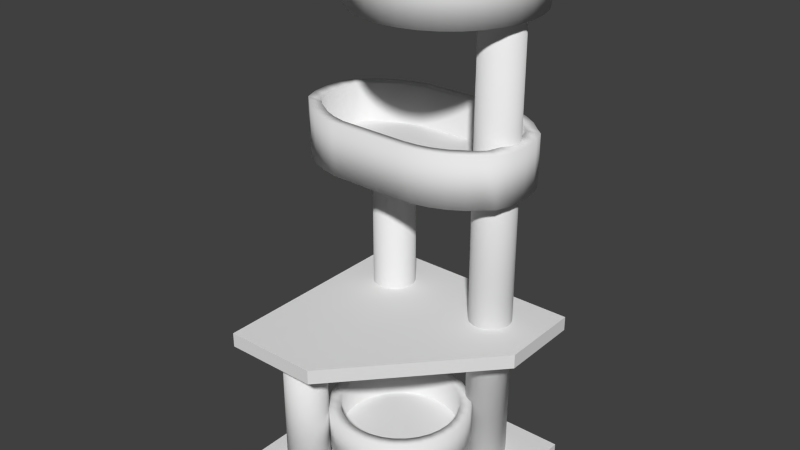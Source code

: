 # Source: cattower.blend  (saved by Blender 2.76.0; exported with 4.5.12 LTS)
import bpy
from mathutils import Matrix  # noqa: F401  (used for matrix-valued properties, if any)

bpy.ops.wm.read_factory_settings(use_empty=True)
scene = bpy.context.scene
scene.name = 'Scene'

# ---- collections
col_collection_1 = bpy.data.collections.new('Collection 1'); scene.collection.children.link(col_collection_1)

# ---- materials (node trees are filled in below, after node groups)
mat_material = bpy.data.materials.new('Material')
mat_material.alpha_threshold = 0.0
mat_material.use_transparent_shadow = False
mat_material.roughness = 0.5
mat_material.line_color = (0.0, 0.0, 0.0, 1.0)
mat_material_001 = bpy.data.materials.new('Material.001')
mat_material_001.alpha_threshold = 0.0
mat_material_001.use_transparent_shadow = False
mat_material_001.roughness = 0.5
mat_material_001.line_color = (0.0, 0.0, 0.0, 1.0)

# ---- material node trees

# ---- world
world_world = bpy.data.worlds.new('World'); scene.world = world_world
world_world.color = (0.05088, 0.05088, 0.05088)
world_world.use_sun_shadow = False
world_world.sun_shadow_jitter_overblur = 0.0
world_world.cycles.sampling_method = 'MANUAL'
world_world.cycles.sample_map_resolution = 256

# ---- meshes
me_cube = bpy.data.meshes.new('Cube')
me_cube.from_pydata([(0.4124, 0.3479, 0.5336), (-0.03446, -0.4373, 0.5336), (-0.3728, -0.4373, 0.5336), (-0.3728, 0.3479, 0.5336), (0.4124, 0.3479, 0.5846), (-0.03446, -0.4373, 0.5846), (-0.3728, -0.4373, 0.5846), (-0.3728, 0.3479, 0.5846), (0.4124, 0.3479, -0.00247), (0.4124, -0.4373, -0.00247), (-0.3728, -0.4373, -0.00247), (-0.3728, 0.3479, -0.00247), (0.4124, 0.3479, 0.04854), (0.4124, -0.4373, 0.04854), (-0.3728, -0.4373, 0.04854), (-0.3728, 0.3479, 0.04854), (0.4124, 0.05047, 0.5336), (-0.1406, 0.3479, 0.5336), (0.4124, 0.3479, 0.5591), (-0.1406, -0.4373, 0.5336), (-0.03446, -0.4373, 0.5591), (-0.3728, 0.05047, 0.5336), (-0.3728, -0.4373, 0.5591), (-0.3728, 0.3479, 0.5591), (0.4124, 0.05047, 0.5846), (-0.1406, 0.3479, 0.5846), (-0.1406, -0.4373, 0.5846), (-0.3728, 0.05047, 0.5846), (-0.1406, 0.3479, 0.5591), (-0.3728, 0.05047, 0.5591), (-0.1406, -0.4373, 0.5591), (0.4124, 0.05047, 0.5591), (-0.1406, 0.05047, 0.5846), (-0.1406, 0.05047, 0.5336), (0.2214, 0.2551, 0.02166), (0.2214, 0.2551, 1.657), (0.236, 0.2536, 0.02166), (0.236, 0.2536, 1.657), (0.25, 0.2494, 0.02166), (0.25, 0.2494, 1.657), (0.263, 0.2425, 0.02166), (0.263, 0.2425, 1.657), (0.2743, 0.2332, 0.02166), (0.2743, 0.2332, 1.657), (0.2836, 0.2218, 0.02166), (0.2836, 0.2218, 1.657), (0.2905, 0.2089, 0.02166), (0.2905, 0.2089, 1.657), (0.2948, 0.1948, 0.02166), (0.2948, 0.1948, 1.657), (0.2962, 0.1802, 0.02166), (0.2962, 0.1802, 1.657), (0.2948, 0.1656, 0.02166), (0.2948, 0.1656, 1.657), (0.2905, 0.1516, 0.02166), (0.2905, 0.1516, 1.657), (0.2836, 0.1386, 0.02166), (0.2836, 0.1386, 1.657), (0.2743, 0.1273, 0.02166), (0.2743, 0.1273, 1.657), (0.263, 0.118, 0.02166), (0.263, 0.118, 1.657), (0.25, 0.1111, 0.02166), (0.25, 0.1111, 1.657), (0.236, 0.1068, 0.02166), (0.236, 0.1068, 1.657), (0.2214, 0.1054, 0.02166), (0.2214, 0.1054, 1.657), (0.2068, 0.1068, 0.02166), (0.2068, 0.1068, 1.657), (0.1927, 0.1111, 0.02166), (0.1927, 0.1111, 1.657), (0.1798, 0.118, 0.02166), (0.1798, 0.118, 1.657), (0.1685, 0.1273, 0.02166), (0.1685, 0.1273, 1.657), (0.1592, 0.1386, 0.02166), (0.1592, 0.1386, 1.657), (0.1522, 0.1516, 0.02166), (0.1522, 0.1516, 1.657), (0.148, 0.1656, 0.02166), (0.148, 0.1656, 1.657), (0.1465, 0.1802, 0.02166), (0.1465, 0.1802, 1.657), (0.148, 0.1948, 0.02166), (0.148, 0.1948, 1.657), (0.1522, 0.2089, 0.02166), (0.1522, 0.2089, 1.657), (0.1592, 0.2218, 0.02166), (0.1592, 0.2218, 1.657), (0.1685, 0.2332, 0.02166), (0.1685, 0.2332, 1.657), (0.1798, 0.2425, 0.02166), (0.1798, 0.2425, 1.657), (0.1927, 0.2494, 0.02166), (0.1927, 0.2494, 1.657), (0.2068, 0.2536, 0.02166), (0.2068, 0.2536, 1.657), (-0.1973, 0.2551, 0.0284), (-0.1973, 0.2551, 1.085), (-0.1827, 0.2536, 0.0284), (-0.1827, 0.2536, 1.085), (-0.1686, 0.2494, 0.0284), (-0.1686, 0.2494, 1.085), (-0.1557, 0.2425, 0.0284), (-0.1557, 0.2425, 1.085), (-0.1444, 0.2332, 0.0284), (-0.1444, 0.2332, 1.085), (-0.135, 0.2218, 0.0284), (-0.135, 0.2218, 1.085), (-0.1281, 0.2089, 0.0284), (-0.1281, 0.2089, 1.085), (-0.1239, 0.1948, 0.0284), (-0.1239, 0.1948, 1.085), (-0.1224, 0.1802, 0.0284), (-0.1224, 0.1802, 1.085), (-0.1239, 0.1656, 0.0284), (-0.1239, 0.1656, 1.085), (-0.1281, 0.1516, 0.0284), (-0.1281, 0.1516, 1.085), (-0.135, 0.1386, 0.0284), (-0.135, 0.1386, 1.085), (-0.1444, 0.1273, 0.0284), (-0.1444, 0.1273, 1.085), (-0.1557, 0.118, 0.0284), (-0.1557, 0.118, 1.085), (-0.1686, 0.1111, 0.0284), (-0.1686, 0.1111, 1.085), (-0.1827, 0.1068, 0.0284), (-0.1827, 0.1068, 1.085), (-0.1973, 0.1054, 0.0284), (-0.1973, 0.1054, 1.085), (-0.2119, 0.1068, 0.0284), (-0.2119, 0.1068, 1.085), (-0.2259, 0.1111, 0.0284), (-0.2259, 0.1111, 1.085), (-0.2389, 0.118, 0.0284), (-0.2389, 0.118, 1.085), (-0.2502, 0.1273, 0.0284), (-0.2502, 0.1273, 1.085), (-0.2595, 0.1386, 0.0284), (-0.2595, 0.1386, 1.085), (-0.2664, 0.1516, 0.0284), (-0.2664, 0.1516, 1.085), (-0.2707, 0.1656, 0.0284), (-0.2707, 0.1656, 1.085), (-0.2721, 0.1802, 0.0284), (-0.2721, 0.1802, 1.085), (-0.2707, 0.1948, 0.0284), (-0.2707, 0.1948, 1.085), (-0.2664, 0.2089, 0.0284), (-0.2664, 0.2089, 1.085), (-0.2595, 0.2218, 0.0284), (-0.2595, 0.2218, 1.085), (-0.2502, 0.2332, 0.0284), (-0.2502, 0.2332, 1.085), (-0.2389, 0.2425, 0.0284), (-0.2389, 0.2425, 1.085), (-0.2259, 0.2494, 0.0284), (-0.2259, 0.2494, 1.085), (-0.2119, 0.2536, 0.0284), (-0.2119, 0.2536, 1.085), (-0.1973, -0.2113, 0.02501), (-0.1973, -0.2113, 0.5326), (-0.1827, -0.2127, 0.02501), (-0.1827, -0.2127, 0.5326), (-0.1686, -0.217, 0.02501), (-0.1686, -0.217, 0.5326), (-0.1557, -0.2239, 0.02501), (-0.1557, -0.2239, 0.5326), (-0.1444, -0.2332, 0.02501), (-0.1444, -0.2332, 0.5326), (-0.135, -0.2446, 0.02501), (-0.135, -0.2446, 0.5326), (-0.1281, -0.2575, 0.02501), (-0.1281, -0.2575, 0.5326), (-0.1239, -0.2715, 0.02501), (-0.1239, -0.2715, 0.5326), (-0.1224, -0.2862, 0.02501), (-0.1224, -0.2862, 0.5326), (-0.1239, -0.3008, 0.02501), (-0.1239, -0.3008, 0.5326), (-0.1281, -0.3148, 0.02501), (-0.1281, -0.3148, 0.5326), (-0.135, -0.3277, 0.02501), (-0.135, -0.3277, 0.5326), (-0.1444, -0.3391, 0.02501), (-0.1444, -0.3391, 0.5326), (-0.1557, -0.3484, 0.02501), (-0.1557, -0.3484, 0.5326), (-0.1686, -0.3553, 0.02501), (-0.1686, -0.3553, 0.5326), (-0.1827, -0.3596, 0.02501), (-0.1827, -0.3596, 0.5326), (-0.1973, -0.361, 0.02501), (-0.1973, -0.361, 0.5326), (-0.2119, -0.3596, 0.02501), (-0.2119, -0.3596, 0.5326), (-0.2259, -0.3553, 0.02501), (-0.2259, -0.3553, 0.5326), (-0.2389, -0.3484, 0.02501), (-0.2389, -0.3484, 0.5326), (-0.2502, -0.3391, 0.02501), (-0.2502, -0.3391, 0.5326), (-0.2595, -0.3277, 0.02501), (-0.2595, -0.3277, 0.5326), (-0.2664, -0.3148, 0.02501), (-0.2664, -0.3148, 0.5326), (-0.2707, -0.3008, 0.02501), (-0.2707, -0.3008, 0.5326), (-0.2721, -0.2862, 0.02501), (-0.2721, -0.2862, 0.5326), (-0.2707, -0.2715, 0.02501), (-0.2707, -0.2715, 0.5326), (-0.2664, -0.2575, 0.02501), (-0.2664, -0.2575, 0.5326), (-0.2595, -0.2446, 0.02501), (-0.2595, -0.2446, 0.5326), (-0.2502, -0.2332, 0.02501), (-0.2502, -0.2332, 0.5326), (-0.2389, -0.2239, 0.02501), (-0.2389, -0.2239, 0.5326), (-0.2259, -0.217, 0.02501), (-0.2259, -0.217, 0.5326), (-0.2119, -0.2127, 0.02501), (-0.2119, -0.2127, 0.5326), (0.01323, 0.4969, 1.636), (0.01323, 0.4969, 1.818), (0.075, 0.4908, 1.636), (0.075, 0.4908, 1.818), (0.1344, 0.4728, 1.636), (0.1344, 0.4728, 1.818), (0.1891, 0.4435, 1.636), (0.1891, 0.4435, 1.818), (0.2371, 0.4041, 1.636), (0.2371, 0.4041, 1.818), (0.2765, 0.3561, 1.636), (0.2765, 0.3561, 1.818), (0.3058, 0.3014, 1.636), (0.3058, 0.3014, 1.818), (0.3238, 0.242, 1.636), (0.3238, 0.242, 1.818), (0.3299, 0.1802, 1.636), (0.3299, 0.1802, 1.818), (0.3238, 0.1185, 1.636), (0.3238, 0.1185, 1.818), (0.3058, 0.05906, 1.636), (0.3058, 0.05906, 1.818), (0.2765, 0.004314, 1.636), (0.2765, 0.004314, 1.818), (0.2371, -0.04367, 1.636), (0.2371, -0.04367, 1.818), (0.1891, -0.08305, 1.636), (0.1891, -0.08305, 1.818), (0.1344, -0.1123, 1.636), (0.1344, -0.1123, 1.818), (0.075, -0.1303, 1.636), (0.075, -0.1303, 1.818), (0.01323, -0.1364, 1.636), (0.01323, -0.1364, 1.818), (-0.04854, -0.1303, 1.636), (-0.04854, -0.1303, 1.818), (-0.1079, -0.1123, 1.636), (-0.1079, -0.1123, 1.818), (-0.1627, -0.08305, 1.636), (-0.1627, -0.08305, 1.818), (-0.2107, -0.04367, 1.636), (-0.2107, -0.04367, 1.818), (-0.25, 0.004315, 1.636), (-0.25, 0.004315, 1.818), (-0.2793, 0.05906, 1.636), (-0.2793, 0.05906, 1.818), (-0.2973, 0.1185, 1.636), (-0.2973, 0.1185, 1.818), (-0.3034, 0.1802, 1.636), (-0.3034, 0.1802, 1.818), (-0.2973, 0.242, 1.636), (-0.2973, 0.242, 1.818), (-0.2793, 0.3014, 1.636), (-0.2793, 0.3014, 1.818), (-0.25, 0.3561, 1.636), (-0.25, 0.3561, 1.818), (-0.2107, 0.4041, 1.636), (-0.2107, 0.4041, 1.818), (-0.1627, 0.4435, 1.636), (-0.1627, 0.4435, 1.818), (-0.1079, 0.4728, 1.636), (-0.1079, 0.4728, 1.818), (-0.04854, 0.4908, 1.636), (-0.04854, 0.4908, 1.818), (0.0649, 0.44, 1.818), (0.01323, 0.4451, 1.818), (0.1146, 0.4249, 1.818), (0.1604, 0.4005, 1.818), (0.2005, 0.3675, 1.818), (0.2335, 0.3274, 1.818), (0.2579, 0.2816, 1.818), (0.273, 0.2319, 1.818), (0.2781, 0.1802, 1.818), (0.273, 0.1286, 1.818), (0.2579, 0.07887, 1.818), (0.2335, 0.03308, 1.818), (0.2005, -0.007055, 1.818), (0.1604, -0.03999, 1.818), (0.1146, -0.06447, 1.818), (0.0649, -0.07954, 1.818), (0.01323, -0.08463, 1.818), (-0.03844, -0.07954, 1.818), (-0.08813, -0.06447, 1.818), (-0.1339, -0.03999, 1.818), (-0.1741, -0.007055, 1.818), (-0.207, 0.03308, 1.818), (-0.2315, 0.07887, 1.818), (-0.2465, 0.1286, 1.818), (-0.2516, 0.1802, 1.818), (-0.2465, 0.2319, 1.818), (-0.2315, 0.2816, 1.818), (-0.207, 0.3274, 1.818), (-0.1741, 0.3675, 1.818), (-0.1339, 0.4005, 1.818), (-0.08813, 0.4249, 1.818), (-0.03844, 0.44, 1.818), (0.0649, 0.44, 1.674), (0.01323, 0.4451, 1.674), (0.1146, 0.4249, 1.674), (0.1604, 0.4005, 1.674), (0.2005, 0.3675, 1.674), (0.2335, 0.3274, 1.674), (0.2579, 0.2816, 1.674), (0.273, 0.2319, 1.674), (0.2781, 0.1802, 1.674), (0.273, 0.1286, 1.674), (0.2579, 0.07887, 1.674), (0.2335, 0.03308, 1.674), (0.2005, -0.007055, 1.674), (0.1604, -0.03999, 1.674), (0.1146, -0.06447, 1.674), (0.0649, -0.07954, 1.674), (0.01323, -0.08463, 1.674), (-0.03844, -0.07954, 1.674), (-0.08813, -0.06447, 1.674), (-0.1339, -0.03999, 1.674), (-0.1741, -0.007055, 1.674), (-0.207, 0.03308, 1.674), (-0.2315, 0.07887, 1.674), (-0.2465, 0.1286, 1.674), (-0.2516, 0.1802, 1.674), (-0.2465, 0.2319, 1.674), (-0.2315, 0.2816, 1.674), (-0.207, 0.3274, 1.674), (-0.1741, 0.3675, 1.674), (-0.1339, 0.4005, 1.674), (-0.08813, 0.4249, 1.674), (-0.03844, 0.44, 1.674), (0.01323, 0.4283, 1.059), (0.01323, 0.4283, 1.241), (0.075, 0.4236, 1.059), (0.075, 0.4236, 1.241), (0.1344, 0.4095, 1.059), (0.1344, 0.4095, 1.241), (0.1891, 0.3865, 1.059), (0.1891, 0.3865, 1.241), (0.2371, 0.3557, 1.059), (0.2371, 0.3557, 1.241), (0.2765, 0.3181, 1.059), (0.2765, 0.3181, 1.241), (0.3058, 0.2931, 1.059), (0.3058, 0.2931, 1.241), (0.3238, 0.242, 1.059), (0.3238, 0.242, 1.241), (0.3299, 0.1802, 1.059), (0.3299, 0.1802, 1.241), (0.3238, 0.1185, 1.059), (0.3238, 0.1185, 1.241), (0.3058, 0.06732, 1.059), (0.3058, 0.06732, 1.241), (0.2765, 0.04238, 1.059), (0.2765, 0.04238, 1.241), (0.2371, 0.004781, 1.059), (0.2371, 0.004781, 1.241), (0.1891, -0.02608, 1.059), (0.1891, -0.02608, 1.241), (0.1344, -0.049, 1.059), (0.1344, -0.049, 1.241), (0.075, -0.06312, 1.059), (0.075, -0.06312, 1.241), (0.01323, -0.06789, 1.059), (0.01323, -0.06789, 1.241), (-0.2523, -0.06312, 1.059), (-0.2523, -0.06312, 1.241), (-0.3117, -0.049, 1.059), (-0.3117, -0.049, 1.241), (-0.3664, -0.02608, 1.059), (-0.3664, -0.02608, 1.241), (-0.4144, 0.004781, 1.059), (-0.4144, 0.004781, 1.241), (-0.4538, 0.04238, 1.059), (-0.4538, 0.04238, 1.241), (-0.483, 0.06732, 1.059), (-0.483, 0.06732, 1.241), (-0.501, 0.1185, 1.059), (-0.501, 0.1185, 1.241), (-0.5071, 0.1802, 1.059), (-0.5071, 0.1802, 1.241), (-0.501, 0.242, 1.059), (-0.501, 0.242, 1.241), (-0.483, 0.2931, 1.059), (-0.483, 0.2931, 1.241), (-0.4538, 0.3181, 1.059), (-0.4538, 0.3181, 1.241), (-0.4144, 0.3557, 1.059), (-0.4144, 0.3557, 1.241), (-0.3664, 0.3865, 1.059), (-0.3664, 0.3865, 1.241), (-0.3117, 0.4095, 1.059), (-0.3117, 0.4095, 1.241), (-0.2523, 0.4236, 1.059), (-0.2523, 0.4236, 1.241), (0.0649, 0.3838, 1.241), (0.01323, 0.3878, 1.241), (0.1146, 0.372, 1.241), (0.1604, 0.3528, 1.241), (0.2005, 0.327, 1.241), (0.2335, 0.307, 1.241), (0.2579, 0.2816, 1.241), (0.273, 0.2319, 1.241), (0.2781, 0.1802, 1.241), (0.273, 0.1286, 1.241), (0.2579, 0.07887, 1.241), (0.2335, 0.05344, 1.241), (0.2005, 0.03347, 1.241), (0.1604, 0.00766, 1.241), (0.1146, -0.01152, 1.241), (0.0649, -0.02333, 1.241), (0.01323, -0.02732, 1.241), (-0.2422, -0.02333, 1.241), (-0.2919, -0.01152, 1.241), (-0.3376, 0.00766, 1.241), (-0.3778, 0.03347, 1.241), (-0.4107, 0.05344, 1.241), (-0.4352, 0.07887, 1.241), (-0.4503, 0.1286, 1.241), (-0.4554, 0.1802, 1.241), (-0.4503, 0.2319, 1.241), (-0.4352, 0.2816, 1.241), (-0.4107, 0.307, 1.241), (-0.3778, 0.327, 1.241), (-0.3376, 0.3528, 1.241), (-0.2919, 0.372, 1.241), (-0.2422, 0.3838, 1.241), (0.0649, 0.3838, 1.097), (0.01323, 0.3878, 1.097), (0.1146, 0.372, 1.097), (0.1604, 0.3528, 1.097), (0.2005, 0.327, 1.097), (0.2335, 0.307, 1.097), (0.2579, 0.2816, 1.097), (0.273, 0.2319, 1.097), (0.2781, 0.1802, 1.097), (0.273, 0.1286, 1.097), (0.2579, 0.07887, 1.097), (0.2335, 0.05344, 1.097), (0.2005, 0.03347, 1.097), (0.1604, 0.00766, 1.097), (0.1146, -0.01152, 1.097), (0.0649, -0.02333, 1.097), (0.01323, -0.02732, 1.097), (-0.2422, -0.02333, 1.097), (-0.2919, -0.01152, 1.097), (-0.3376, 0.00766, 1.097), (-0.3778, 0.03347, 1.097), (-0.4107, 0.05344, 1.097), (-0.4352, 0.07887, 1.097), (-0.4503, 0.1286, 1.097), (-0.4554, 0.1802, 1.097), (-0.4503, 0.2319, 1.097), (-0.4352, 0.2816, 1.097), (-0.4107, 0.307, 1.097), (-0.3778, 0.327, 1.097), (-0.3376, 0.3528, 1.097), (-0.2919, 0.372, 1.097), (-0.2422, 0.3838, 1.097), (0.01948, 0.1978, 0.135), (0.01948, 0.1978, 0.2773), (0.06769, 0.193, 0.135), (0.06769, 0.193, 0.2773), (0.1141, 0.179, 0.135), (0.1141, 0.179, 0.2773), (0.1568, 0.1561, 0.135), (0.1568, 0.1561, 0.2773), (0.1942, 0.1254, 0.135), (0.1942, 0.1254, 0.2773), (0.225, 0.08794, 0.135), (0.225, 0.08794, 0.2773), (0.2478, 0.04521, 0.135), (0.2478, 0.04521, 0.2773), (0.2619, -0.001148, 0.135), (0.2619, -0.001148, 0.2773), (0.2666, -0.04936, 0.135), (0.2666, -0.04936, 0.2773), (0.2619, -0.09757, 0.135), (0.2619, -0.09757, 0.2773), (0.2478, -0.1439, 0.135), (0.2478, -0.1439, 0.2773), (0.225, -0.1867, 0.135), (0.225, -0.1867, 0.2773), (0.1942, -0.2241, 0.135), (0.1942, -0.2241, 0.2773), (0.1568, -0.2548, 0.135), (0.1568, -0.2548, 0.2773), (0.1141, -0.2777, 0.135), (0.1141, -0.2777, 0.2773), (0.06769, -0.2917, 0.135), (0.06769, -0.2917, 0.2773), (0.01948, -0.2965, 0.135), (0.01948, -0.2965, 0.2773), (-0.02873, -0.2917, 0.135), (-0.02873, -0.2917, 0.2773), (-0.0751, -0.2777, 0.135), (-0.0751, -0.2777, 0.2773), (-0.1178, -0.2548, 0.135), (-0.1178, -0.2548, 0.2773), (-0.1553, -0.2241, 0.135), (-0.1553, -0.2241, 0.2773), (-0.186, -0.1867, 0.135), (-0.186, -0.1867, 0.2773), (-0.2088, -0.1439, 0.135), (-0.2088, -0.1439, 0.2773), (-0.2229, -0.09757, 0.135), (-0.2229, -0.09757, 0.2773), (-0.2277, -0.04936, 0.135), (-0.2277, -0.04936, 0.2773), (-0.2229, -0.001147, 0.135), (-0.2229, -0.001147, 0.2773), (-0.2088, 0.04521, 0.135), (-0.2088, 0.04521, 0.2773), (-0.186, 0.08794, 0.135), (-0.186, 0.08794, 0.2773), (-0.1553, 0.1254, 0.135), (-0.1553, 0.1254, 0.2773), (-0.1178, 0.1561, 0.135), (-0.1178, 0.1561, 0.2773), (-0.07509, 0.179, 0.135), (-0.07509, 0.179, 0.2773), (-0.02873, 0.193, 0.135), (-0.02873, 0.193, 0.2773), (0.05981, 0.1534, 0.2773), (0.01948, 0.1574, 0.2773), (0.09859, 0.1416, 0.2773), (0.1343, 0.1225, 0.2773), (0.1657, 0.09681, 0.2773), (0.1914, 0.06549, 0.2773), (0.2105, 0.02975, 0.2773), (0.2222, -0.009032, 0.2773), (0.2262, -0.04936, 0.2773), (0.2222, -0.08969, 0.2773), (0.2105, -0.1285, 0.2773), (0.1914, -0.1642, 0.2773), (0.1657, -0.1955, 0.2773), (0.1343, -0.2212, 0.2773), (0.09859, -0.2403, 0.2773), (0.05981, -0.2521, 0.2773), (0.01948, -0.2561, 0.2773), (-0.02085, -0.2521, 0.2773), (-0.05963, -0.2403, 0.2773), (-0.09537, -0.2212, 0.2773), (-0.1267, -0.1955, 0.2773), (-0.1524, -0.1642, 0.2773), (-0.1715, -0.1285, 0.2773), (-0.1833, -0.08969, 0.2773), (-0.1872, -0.04936, 0.2773), (-0.1833, -0.009031, 0.2773), (-0.1715, 0.02975, 0.2773), (-0.1524, 0.06549, 0.2773), (-0.1267, 0.09681, 0.2773), (-0.09537, 0.1225, 0.2773), (-0.05963, 0.1416, 0.2773), (-0.02085, 0.1534, 0.2773), (0.05981, 0.1534, 0.1647), (0.01948, 0.1574, 0.1647), (0.09859, 0.1416, 0.1647), (0.1343, 0.1225, 0.1647), (0.1657, 0.09681, 0.1647), (0.1914, 0.06549, 0.1647), (0.2105, 0.02975, 0.1647), (0.2222, -0.009032, 0.1647), (0.2262, -0.04936, 0.1647), (0.2222, -0.08969, 0.1647), (0.2105, -0.1285, 0.1647), (0.1914, -0.1642, 0.1647), (0.1657, -0.1955, 0.1647), (0.1343, -0.2212, 0.1647), (0.09859, -0.2403, 0.1647), (0.05981, -0.2521, 0.1647), (0.01948, -0.2561, 0.1647), (-0.02085, -0.2521, 0.1647), (-0.05963, -0.2403, 0.1647), (-0.09537, -0.2212, 0.1647), (-0.1267, -0.1955, 0.1647), (-0.1524, -0.1642, 0.1647), (-0.1715, -0.1285, 0.1647), (-0.1833, -0.08969, 0.1647), (-0.1872, -0.04936, 0.1647), (-0.1833, -0.009031, 0.1647), (-0.1715, 0.02975, 0.1647), (-0.1524, 0.06549, 0.1647), (-0.1267, 0.09681, 0.1647), (-0.09537, 0.1225, 0.1647), (-0.05963, 0.1416, 0.1647), (-0.02085, 0.1534, 0.1647)], [], [(33, 19, 2, 21), (32, 27, 6, 26), (31, 24, 5, 20), (30, 26, 6, 22), (29, 27, 7, 23), (28, 17, 3, 23), (8, 9, 10, 11), (12, 15, 14, 13), (8, 12, 13, 9), (9, 13, 14, 10), (10, 14, 15, 11), (12, 8, 11, 15), (25, 28, 23, 7), (4, 18, 28, 25), (18, 0, 17, 28), (21, 29, 23, 3), (2, 22, 29, 21), (22, 6, 27, 29), (19, 30, 22, 2), (1, 20, 30, 19), (20, 5, 26, 30), (16, 31, 20, 1), (0, 18, 31, 16), (18, 4, 24, 31), (24, 32, 26, 5), (4, 25, 32, 24), (25, 7, 27, 32), (17, 33, 21, 3), (0, 16, 33, 17), (16, 1, 19, 33), (34, 35, 37, 36), (36, 37, 39, 38), (38, 39, 41, 40), (40, 41, 43, 42), (42, 43, 45, 44), (44, 45, 47, 46), (46, 47, 49, 48), (48, 49, 51, 50), (50, 51, 53, 52), (52, 53, 55, 54), (54, 55, 57, 56), (56, 57, 59, 58), (58, 59, 61, 60), (60, 61, 63, 62), (62, 63, 65, 64), (64, 65, 67, 66), (66, 67, 69, 68), (68, 69, 71, 70), (70, 71, 73, 72), (72, 73, 75, 74), (74, 75, 77, 76), (76, 77, 79, 78), (78, 79, 81, 80), (80, 81, 83, 82), (82, 83, 85, 84), (84, 85, 87, 86), (86, 87, 89, 88), (88, 89, 91, 90), (90, 91, 93, 92), (92, 93, 95, 94), (37, 35, 97, 95, 93, 91, 89, 87, 85, 83, 81, 79, 77, 75, 73, 71, 69, 67, 65, 63, 61, 59, 57, 55, 53, 51, 49, 47, 45, 43, 41, 39), (96, 97, 35, 34), (94, 95, 97, 96), (34, 36, 38, 40, 42, 44, 46, 48, 50, 52, 54, 56, 58, 60, 62, 64, 66, 68, 70, 72, 74, 76, 78, 80, 82, 84, 86, 88, 90, 92, 94, 96), (98, 99, 101, 100), (100, 101, 103, 102), (102, 103, 105, 104), (104, 105, 107, 106), (106, 107, 109, 108), (108, 109, 111, 110), (110, 111, 113, 112), (112, 113, 115, 114), (114, 115, 117, 116), (116, 117, 119, 118), (118, 119, 121, 120), (120, 121, 123, 122), (122, 123, 125, 124), (124, 125, 127, 126), (126, 127, 129, 128), (128, 129, 131, 130), (130, 131, 133, 132), (132, 133, 135, 134), (134, 135, 137, 136), (136, 137, 139, 138), (138, 139, 141, 140), (140, 141, 143, 142), (142, 143, 145, 144), (144, 145, 147, 146), (146, 147, 149, 148), (148, 149, 151, 150), (150, 151, 153, 152), (152, 153, 155, 154), (154, 155, 157, 156), (156, 157, 159, 158), (101, 99, 161, 159, 157, 155, 153, 151, 149, 147, 145, 143, 141, 139, 137, 135, 133, 131, 129, 127, 125, 123, 121, 119, 117, 115, 113, 111, 109, 107, 105, 103), (160, 161, 99, 98), (158, 159, 161, 160), (98, 100, 102, 104, 106, 108, 110, 112, 114, 116, 118, 120, 122, 124, 126, 128, 130, 132, 134, 136, 138, 140, 142, 144, 146, 148, 150, 152, 154, 156, 158, 160), (162, 163, 165, 164), (164, 165, 167, 166), (166, 167, 169, 168), (168, 169, 171, 170), (170, 171, 173, 172), (172, 173, 175, 174), (174, 175, 177, 176), (176, 177, 179, 178), (178, 179, 181, 180), (180, 181, 183, 182), (182, 183, 185, 184), (184, 185, 187, 186), (186, 187, 189, 188), (188, 189, 191, 190), (190, 191, 193, 192), (192, 193, 195, 194), (194, 195, 197, 196), (196, 197, 199, 198), (198, 199, 201, 200), (200, 201, 203, 202), (202, 203, 205, 204), (204, 205, 207, 206), (206, 207, 209, 208), (208, 209, 211, 210), (210, 211, 213, 212), (212, 213, 215, 214), (214, 215, 217, 216), (216, 217, 219, 218), (218, 219, 221, 220), (220, 221, 223, 222), (165, 163, 225, 223, 221, 219, 217, 215, 213, 211, 209, 207, 205, 203, 201, 199, 197, 195, 193, 191, 189, 187, 185, 183, 181, 179, 177, 175, 173, 171, 169, 167), (224, 225, 163, 162), (222, 223, 225, 224), (162, 164, 166, 168, 170, 172, 174, 176, 178, 180, 182, 184, 186, 188, 190, 192, 194, 196, 198, 200, 202, 204, 206, 208, 210, 212, 214, 216, 218, 220, 222, 224), (226, 227, 229, 228), (228, 229, 231, 230), (230, 231, 233, 232), (232, 233, 235, 234), (234, 235, 237, 236), (236, 237, 239, 238), (238, 239, 241, 240), (240, 241, 243, 242), (242, 243, 245, 244), (244, 245, 247, 246), (246, 247, 249, 248), (248, 249, 251, 250), (250, 251, 253, 252), (252, 253, 255, 254), (254, 255, 257, 256), (256, 257, 259, 258), (258, 259, 261, 260), (260, 261, 263, 262), (262, 263, 265, 264), (264, 265, 267, 266), (266, 267, 269, 268), (268, 269, 271, 270), (270, 271, 273, 272), (272, 273, 275, 274), (274, 275, 277, 276), (276, 277, 279, 278), (278, 279, 281, 280), (280, 281, 283, 282), (282, 283, 285, 284), (284, 285, 287, 286), (247, 245, 299, 300), (288, 289, 227, 226), (286, 287, 289, 288), (226, 228, 230, 232, 234, 236, 238, 240, 242, 244, 246, 248, 250, 252, 254, 256, 258, 260, 262, 264, 266, 268, 270, 272, 274, 276, 278, 280, 282, 284, 286, 288), (290, 291, 323, 322), (265, 263, 308, 309), (283, 281, 317, 318), (239, 237, 295, 296), (257, 255, 304, 305), (275, 273, 313, 314), (231, 229, 290, 292), (249, 247, 300, 301), (267, 265, 309, 310), (285, 283, 318, 319), (241, 239, 296, 297), (259, 257, 305, 306), (277, 275, 314, 315), (233, 231, 292, 293), (251, 249, 301, 302), (269, 267, 310, 311), (287, 285, 319, 320), (243, 241, 297, 298), (261, 259, 306, 307), (279, 277, 315, 316), (235, 233, 293, 294), (253, 251, 302, 303), (271, 269, 311, 312), (289, 287, 320, 321), (245, 243, 298, 299), (263, 261, 307, 308), (281, 279, 316, 317), (237, 235, 294, 295), (255, 253, 303, 304), (273, 271, 312, 313), (229, 227, 291, 290), (227, 289, 321, 291), (322, 323, 353, 352, 351, 350, 349, 348, 347, 346, 345, 344, 343, 342, 341, 340, 339, 338, 337, 336, 335, 334, 333, 332, 331, 330, 329, 328, 327, 326, 325, 324), (318, 317, 349, 350), (305, 304, 336, 337), (292, 290, 322, 324), (319, 318, 350, 351), (306, 305, 337, 338), (293, 292, 324, 325), (320, 319, 351, 352), (307, 306, 338, 339), (294, 293, 325, 326), (321, 320, 352, 353), (308, 307, 339, 340), (295, 294, 326, 327), (291, 321, 353, 323), (309, 308, 340, 341), (296, 295, 327, 328), (310, 309, 341, 342), (297, 296, 328, 329), (311, 310, 342, 343), (298, 297, 329, 330), (312, 311, 343, 344), (299, 298, 330, 331), (313, 312, 344, 345), (300, 299, 331, 332), (314, 313, 345, 346), (301, 300, 332, 333), (315, 314, 346, 347), (302, 301, 333, 334), (316, 315, 347, 348), (303, 302, 334, 335), (317, 316, 348, 349), (304, 303, 335, 336), (354, 355, 357, 356), (356, 357, 359, 358), (358, 359, 361, 360), (360, 361, 363, 362), (362, 363, 365, 364), (364, 365, 367, 366), (366, 367, 369, 368), (368, 369, 371, 370), (370, 371, 373, 372), (372, 373, 375, 374), (374, 375, 377, 376), (376, 377, 379, 378), (378, 379, 381, 380), (380, 381, 383, 382), (382, 383, 385, 384), (384, 385, 387, 386), (386, 387, 389, 388), (388, 389, 391, 390), (390, 391, 393, 392), (392, 393, 395, 394), (394, 395, 397, 396), (396, 397, 399, 398), (398, 399, 401, 400), (400, 401, 403, 402), (402, 403, 405, 404), (404, 405, 407, 406), (406, 407, 409, 408), (408, 409, 411, 410), (410, 411, 413, 412), (412, 413, 415, 414), (375, 373, 427, 428), (416, 417, 355, 354), (414, 415, 417, 416), (354, 356, 358, 360, 362, 364, 366, 368, 370, 372, 374, 376, 378, 380, 382, 384, 386, 388, 390, 392, 394, 396, 398, 400, 402, 404, 406, 408, 410, 412, 414, 416), (418, 419, 451, 450), (393, 391, 436, 437), (411, 409, 445, 446), (367, 365, 423, 424), (385, 383, 432, 433), (403, 401, 441, 442), (359, 357, 418, 420), (377, 375, 428, 429), (395, 393, 437, 438), (413, 411, 446, 447), (369, 367, 424, 425), (387, 385, 433, 434), (405, 403, 442, 443), (361, 359, 420, 421), (379, 377, 429, 430), (397, 395, 438, 439), (415, 413, 447, 448), (371, 369, 425, 426), (389, 387, 434, 435), (407, 405, 443, 444), (363, 361, 421, 422), (381, 379, 430, 431), (399, 397, 439, 440), (417, 415, 448, 449), (373, 371, 426, 427), (391, 389, 435, 436), (409, 407, 444, 445), (365, 363, 422, 423), (383, 381, 431, 432), (401, 399, 440, 441), (357, 355, 419, 418), (355, 417, 449, 419), (450, 451, 481, 480, 479, 478, 477, 476, 475, 474, 473, 472, 471, 470, 469, 468, 467, 466, 465, 464, 463, 462, 461, 460, 459, 458, 457, 456, 455, 454, 453, 452), (446, 445, 477, 478), (433, 432, 464, 465), (420, 418, 450, 452), (447, 446, 478, 479), (434, 433, 465, 466), (421, 420, 452, 453), (448, 447, 479, 480), (435, 434, 466, 467), (422, 421, 453, 454), (449, 448, 480, 481), (436, 435, 467, 468), (423, 422, 454, 455), (419, 449, 481, 451), (437, 436, 468, 469), (424, 423, 455, 456), (438, 437, 469, 470), (425, 424, 456, 457), (439, 438, 470, 471), (426, 425, 457, 458), (440, 439, 471, 472), (427, 426, 458, 459), (441, 440, 472, 473), (428, 427, 459, 460), (442, 441, 473, 474), (429, 428, 460, 461), (443, 442, 474, 475), (430, 429, 461, 462), (444, 443, 475, 476), (431, 430, 462, 463), (445, 444, 476, 477), (432, 431, 463, 464), (482, 483, 485, 484), (484, 485, 487, 486), (486, 487, 489, 488), (488, 489, 491, 490), (490, 491, 493, 492), (492, 493, 495, 494), (494, 495, 497, 496), (496, 497, 499, 498), (498, 499, 501, 500), (500, 501, 503, 502), (502, 503, 505, 504), (504, 505, 507, 506), (506, 507, 509, 508), (508, 509, 511, 510), (510, 511, 513, 512), (512, 513, 515, 514), (514, 515, 517, 516), (516, 517, 519, 518), (518, 519, 521, 520), (520, 521, 523, 522), (522, 523, 525, 524), (524, 525, 527, 526), (526, 527, 529, 528), (528, 529, 531, 530), (530, 531, 533, 532), (532, 533, 535, 534), (534, 535, 537, 536), (536, 537, 539, 538), (538, 539, 541, 540), (540, 541, 543, 542), (503, 501, 555, 556), (544, 545, 483, 482), (542, 543, 545, 544), (482, 484, 486, 488, 490, 492, 494, 496, 498, 500, 502, 504, 506, 508, 510, 512, 514, 516, 518, 520, 522, 524, 526, 528, 530, 532, 534, 536, 538, 540, 542, 544), (546, 547, 579, 578), (521, 519, 564, 565), (539, 537, 573, 574), (495, 493, 551, 552), (513, 511, 560, 561), (531, 529, 569, 570), (487, 485, 546, 548), (505, 503, 556, 557), (523, 521, 565, 566), (541, 539, 574, 575), (497, 495, 552, 553), (515, 513, 561, 562), (533, 531, 570, 571), (489, 487, 548, 549), (507, 505, 557, 558), (525, 523, 566, 567), (543, 541, 575, 576), (499, 497, 553, 554), (517, 515, 562, 563), (535, 533, 571, 572), (491, 489, 549, 550), (509, 507, 558, 559), (527, 525, 567, 568), (545, 543, 576, 577), (501, 499, 554, 555), (519, 517, 563, 564), (537, 535, 572, 573), (493, 491, 550, 551), (511, 509, 559, 560), (529, 527, 568, 569), (485, 483, 547, 546), (483, 545, 577, 547), (578, 579, 609, 608, 607, 606, 605, 604, 603, 602, 601, 600, 599, 598, 597, 596, 595, 594, 593, 592, 591, 590, 589, 588, 587, 586, 585, 584, 583, 582, 581, 580), (574, 573, 605, 606), (561, 560, 592, 593), (548, 546, 578, 580), (575, 574, 606, 607), (562, 561, 593, 594), (549, 548, 580, 581), (576, 575, 607, 608), (563, 562, 594, 595), (550, 549, 581, 582), (577, 576, 608, 609), (564, 563, 595, 596), (551, 550, 582, 583), (547, 577, 609, 579), (565, 564, 596, 597), (552, 551, 583, 584), (566, 565, 597, 598), (553, 552, 584, 585), (567, 566, 598, 599), (554, 553, 585, 586), (568, 567, 599, 600), (555, 554, 586, 587), (569, 568, 600, 601), (556, 555, 587, 588), (570, 569, 601, 602), (557, 556, 588, 589), (571, 570, 602, 603), (558, 557, 589, 590), (572, 571, 603, 604), (559, 558, 590, 591), (573, 572, 604, 605), (560, 559, 591, 592)])
me_cube.polygons.foreach_set('use_smooth', [0, 0, 0, 0, 0, 0, 0, 0, 0, 0, 0, 0, 0, 0, 0, 0, 0, 0, 0, 0, 0, 0, 0, 0, 0, 0, 0, 0, 0, 0, 1, 1, 1, 1, 1, 1, 1, 1, 1, 1, 1, 1, 1, 1, 1, 1, 1, 1, 1, 1, 1, 1, 1, 1, 1, 1, 1, 1, 1, 1, 1, 1, 1, 1, 1, 1, 1, 1, 1, 1, 1, 1, 1, 1, 1, 1, 1, 1, 1, 1, 1, 1, 1, 1, 1, 1, 1, 1, 1, 1, 1, 1, 1, 1, 1, 1, 1, 1, 1, 1, 1, 1, 1, 1, 1, 1, 1, 1, 1, 1, 1, 1, 1, 1, 1, 1, 1, 1, 1, 1, 1, 1, 1, 1, 1, 1, 1, 1, 1, 1, 1, 1, 1, 1, 1, 1, 1, 1, 1, 1, 1, 1, 1, 1, 1, 1, 1, 1, 1, 1, 1, 1, 1, 1, 1, 1, 1, 1, 1, 1, 1, 1, 1, 1, 1, 0, 1, 1, 1, 1, 1, 1, 1, 1, 1, 1, 1, 1, 1, 1, 1, 1, 1, 1, 1, 1, 1, 1, 1, 1, 1, 1, 1, 1, 1, 1, 1, 1, 0, 1, 1, 1, 1, 1, 1, 1, 1, 1, 1, 1, 1, 1, 1, 1, 1, 1, 1, 1, 1, 1, 1, 1, 1, 1, 1, 1, 1, 1, 1, 1, 1, 1, 1, 1, 1, 1, 1, 1, 1, 1, 1, 1, 1, 1, 1, 1, 1, 1, 1, 1, 1, 1, 1, 1, 1, 1, 1, 1, 1, 1, 1, 1, 1, 0, 1, 1, 1, 1, 1, 1, 1, 1, 1, 1, 1, 1, 1, 1, 1, 1, 1, 1, 1, 1, 1, 1, 1, 1, 1, 1, 1, 1, 1, 1, 1, 1, 0, 1, 1, 1, 1, 1, 1, 1, 1, 1, 1, 1, 1, 1, 1, 1, 1, 1, 1, 1, 1, 1, 1, 1, 1, 1, 1, 1, 1, 1, 1, 1, 1, 1, 1, 1, 1, 1, 1, 1, 1, 1, 1, 1, 1, 1, 1, 1, 1, 1, 1, 1, 1, 1, 1, 1, 1, 1, 1, 1, 1, 1, 1, 1, 1, 1, 1, 1, 1, 1, 1, 1, 1, 1, 1, 1, 1, 1, 1, 1, 1, 1, 1, 1, 1, 1, 1, 1, 1, 1, 1, 1, 1, 1, 1, 1, 1, 1, 0, 1, 1, 1, 1, 1, 1, 1, 1, 1, 1, 1, 1, 1, 1, 1, 1, 1, 1, 1, 1, 1, 1, 1, 1, 1, 1, 1, 1, 1, 1, 1])
me_cube.polygons.foreach_set('material_index', [0, 0, 0, 0, 0, 0, 1, 1, 1, 1, 1, 1, 0, 0, 0, 0, 0, 0, 0, 0, 0, 0, 0, 0, 0, 0, 0, 0, 0, 0, 0, 0, 0, 0, 0, 0, 0, 0, 0, 0, 0, 0, 0, 0, 0, 0, 0, 0, 0, 0, 0, 0, 0, 0, 0, 0, 0, 0, 0, 0, 0, 0, 0, 0, 0, 0, 0, 0, 0, 0, 0, 0, 0, 0, 0, 0, 0, 0, 0, 0, 0, 0, 0, 0, 0, 0, 0, 0, 0, 0, 0, 0, 0, 0, 0, 0, 0, 0, 0, 0, 0, 0, 0, 0, 0, 0, 0, 0, 0, 0, 0, 0, 0, 0, 0, 0, 0, 0, 0, 0, 0, 0, 0, 0, 0, 0, 0, 0, 0, 0, 0, 0, 0, 0, 0, 0, 0, 0, 0, 0, 0, 0, 0, 0, 0, 0, 0, 0, 0, 0, 0, 0, 0, 0, 0, 0, 0, 0, 0, 0, 0, 0, 0, 0, 0, 0, 0, 0, 0, 0, 0, 0, 0, 0, 0, 0, 0, 0, 0, 0, 0, 0, 0, 0, 0, 0, 0, 0, 0, 0, 0, 0, 0, 0, 0, 0, 0, 0, 0, 0, 0, 0, 0, 0, 0, 0, 0, 0, 0, 0, 0, 0, 0, 0, 0, 0, 0, 0, 0, 0, 0, 0, 0, 0, 0, 0, 0, 0, 0, 0, 0, 0, 0, 0, 0, 0, 0, 0, 0, 0, 0, 0, 0, 0, 0, 0, 0, 0, 0, 0, 0, 0, 0, 0, 0, 0, 0, 0, 0, 0, 0, 0, 0, 0, 0, 0, 0, 0, 0, 0, 0, 0, 0, 0, 0, 0, 0, 0, 0, 0, 0, 0, 0, 0, 0, 0, 0, 0, 0, 0, 0, 0, 0, 0, 0, 0, 0, 0, 0, 0, 0, 0, 0, 0, 0, 0, 0, 0, 0, 0, 0, 0, 0, 0, 0, 0, 0, 0, 0, 0, 0, 0, 0, 0, 0, 0, 0, 0, 0, 0, 0, 0, 0, 0, 0, 0, 0, 0, 0, 0, 0, 0, 0, 0, 0, 0, 0, 0, 0, 0, 0, 0, 0, 0, 0, 0, 0, 0, 0, 0, 0, 0, 0, 0, 0, 0, 0, 0, 0, 0, 0, 0, 0, 0, 0, 0, 0, 0, 0, 0, 0, 0, 0, 0, 0, 0, 0, 0, 0, 0, 0, 0, 0, 0, 0, 0, 0, 0, 0, 0, 0, 0, 0, 0, 0, 0, 0, 0, 0, 0, 0, 0, 0, 0, 0, 0, 0, 0, 0, 0, 0, 0, 0, 0, 0, 0])
me_cube.materials.append(mat_material)
me_cube.materials.append(mat_material_001)
me_cube.use_remesh_preserve_volume = False
me_cube.use_remesh_preserve_attributes = False
me_cube.use_mirror_vertex_groups = False
me_cube.update()

# ---- objects
ob_cat_tower = bpy.data.objects.new('Cat Tower', me_cube)

# ---- transforms, parenting, visibility, modifiers, constraints
ob_cat_tower.location = (0.0, 0.0, 0.0)
ob_cat_tower.lock_rotations_4d = False
ob_cat_tower.empty_display_type = 'ARROWS'
ob_cat_tower.lineart.crease_threshold = 0.0

# ---- collection membership
col_collection_1.objects.link(ob_cat_tower)

# ---- scene / render settings (as saved in the file)
scene.frame_start = 1; scene.frame_end = 250; scene.frame_set(1)
scene.render.engine = 'BLENDER_EEVEE_NEXT'
scene.render.resolution_percentage = 50
scene.render.dither_intensity = 0.0
scene.cycles.use_denoising = False
scene.cycles.samples = 10
scene.cycles.sampling_pattern = 'TABULATED_SOBOL'
scene.cycles.light_sampling_threshold = 0.0
scene.cycles.use_adaptive_sampling = False
scene.cycles.use_light_tree = False
scene.cycles.blur_glossy = 0.0
scene.cycles.pixel_filter_type = 'GAUSSIAN'
scene.cycles.sample_clamp_indirect = 0.0
scene.view_settings.view_transform = 'Standard'
bpy.context.view_layer.update()

# ---- added for rendering (the .blend has no active camera and no usable light): camera, sun
cam_auto = bpy.data.cameras.new('AutoCamera')
cam_auto.lens = 50.0
cam_auto.sensor_width = 36.0
cam_auto.clip_end = 1000.0
ob_auto_camera = bpy.data.objects.new('AutoCamera', cam_auto)
scene.collection.objects.link(ob_auto_camera)
ob_auto_camera.location = (2.02843, -2.46119, 2.56861)
ob_auto_camera.rotation_euler = (1.09748, -7.21219e-08, 0.694738)
scene.camera = ob_auto_camera
light_auto_sun = bpy.data.lights.new('AutoSun', 'SUN')
light_auto_sun.energy = 3.0
light_auto_sun.angle = 0.0523599
ob_auto_sun = bpy.data.objects.new('AutoSun', light_auto_sun)
scene.collection.objects.link(ob_auto_sun)
ob_auto_sun.rotation_euler = (0.872665, 0.174533, 0.523599)
bpy.context.view_layer.update()

